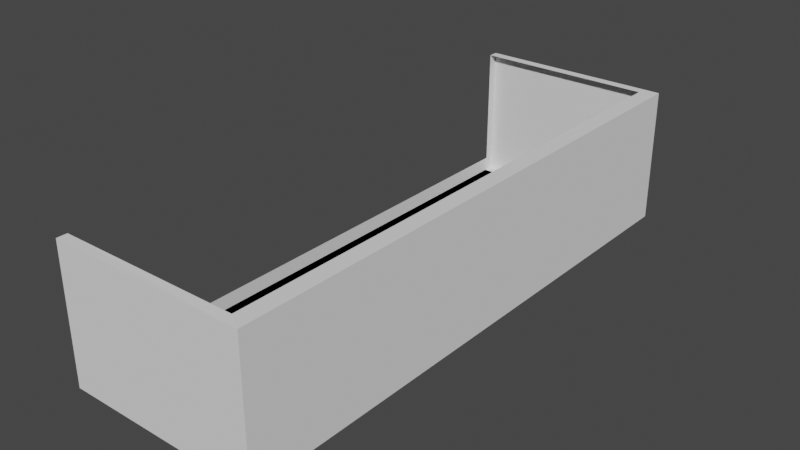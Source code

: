 # Source: balcony.blend  (saved by Blender 3.4.6; exported with 4.5.12 LTS)
import bpy
from mathutils import Matrix  # noqa: F401  (used for matrix-valued properties, if any)

bpy.ops.wm.read_factory_settings(use_empty=True)
scene = bpy.context.scene
scene.name = 'Scene'

# ---- collections
col_collection = bpy.data.collections.new('Collection'); scene.collection.children.link(col_collection)

# ---- world
world_world = bpy.data.worlds.new('World'); scene.world = world_world
world_world.use_nodes = True; world_world.node_tree.nodes.clear()
_N = world_world.node_tree.nodes; _L = world_world.node_tree.links
n0 = _N.new('ShaderNodeOutputWorld'); n0.name = 'World Output'; n0.location = (300, 300)
n1 = _N.new('ShaderNodeBackground'); n1.name = 'Background'; n1.location = (10, 300)
n1.inputs[0].default_value = (0.05088, 0.05088, 0.05088, 1.0)
_L.new(n1.outputs[0], n0.inputs[0])
n0.is_active_output = True
world_world.color = (0.05088, 0.05088, 0.05088)
world_world.use_sun_shadow = False
world_world.sun_shadow_jitter_overblur = 0.0

# ---- meshes
me_plane_002 = bpy.data.meshes.new('Plane.002')
me_plane_002.from_pydata([(-1.0, -3.011, 0.0), (1.0, -3.011, 0.0), (-1.0, 2.996, 0.0), (1.0, 2.996, 0.0)], [], [(0, 1, 3, 2)])
_uv = me_plane_002.uv_layers.new(name='UVMap')
_uv.uv.foreach_set('vector', [0.0, 0.0, 1.0, 0.0, 1.0, 1.0, 0.0, 1.0])
me_plane_002.update()
me_plane_005 = bpy.data.meshes.new('Plane.005')
me_plane_005.from_pydata([(-1.0, -2.998, 0.0), (-1.0, 3.01, 0.0), (-1.0, -2.998, 0.1591), (-1.0, 3.01, 0.1591), (-1.0, -3.112, 0.0), (-1.0, -3.112, 0.1591), (1.184, -3.112, 0.0), (-1.0, 3.118, 0.0), (-1.0, 3.118, 0.1591), (1.184, 3.118, 0.0), (1.0, 3.01, 1.505), (1.0, -2.998, 1.505), (1.0, -3.112, 1.499), (1.184, -3.112, 1.505), (1.0, 3.118, 1.505), (1.184, 3.118, 1.505), (-1.0, -2.998, 1.499), (-1.0, -3.112, 1.499), (-1.0, 3.01, 1.501), (-1.0, 3.118, 1.501)], [], [(1, 3, 8, 7), (2, 0, 4, 5), (1, 0, 2, 3), (6, 4, 0, 1, 7, 9), (10, 11, 12, 13, 15, 14), (12, 17, 5, 4, 6, 13), (18, 10, 14, 19), (16, 17, 12, 11), (2, 5, 17, 16), (8, 3, 18, 19), (14, 15, 9, 7, 8, 19), (9, 15, 13, 6)])
_uv = me_plane_005.uv_layers.new(name='UVMap')
_uv.uv.foreach_set('vector', [0.0, 1.0, 0.0, 1.0, 0.0, 1.0, 0.0, 1.0, 0.0, -0.9992, 0.0, -0.9992, 0.0, -0.9992, 0.0, -0.9992, 0.0, 1.0, 0.0, -0.9992, 0.0, -0.9992, 0.0, 1.0, 1.0, -0.9992, 0.0, -0.9992, 0.0, -0.9992, 0.0, 1.0, 0.0, 1.0, 1.0, 1.0, 1.0, 1.0, 1.0, -0.9992, 1.0, -0.9992, 1.0, -0.9992, 1.0, 1.0, 1.0, 1.0, 0.0, 0.0, 0.0, -0.9992, 0.0, -0.9992, 0.0, -0.9992, 1.0, -0.9992, 1.0, -0.9992, 0.0, 1.0, 1.0, 1.0, 1.0, 1.0, 0.0, 1.0, 0.0, -0.9992, 0.0, -0.9992, 1.0, -0.9992, 1.0, -0.9992, 0.0, -0.9992, 0.0, -0.9992, 0.0, -0.9992, 0.0, -0.9992, 0.0, 1.0, 0.0, 1.0, 0.0, 1.0, 0.0, 1.0, 1.0, 1.0, 1.0, 1.0, 1.0, 1.0, 0.0, 1.0, 0.0, 1.0, 0.0, 1.0, 1.0, 1.0, 1.0, 1.0, 1.0, -0.9992, 1.0, -0.9992])
me_plane_005.update()

# ---- objects
ob_plane = bpy.data.objects.new('Plane', me_plane_002)
ob_plane_001 = bpy.data.objects.new('Plane.001', me_plane_005)

# ---- transforms, parenting, visibility, modifiers, constraints
ob_plane.location = (0.4246, 0.7277, 1.192)
ob_plane_001.location = (0.4246, 0.7277, 1.192)

# ---- collection membership
col_collection.objects.link(ob_plane)
col_collection.objects.link(ob_plane_001)

# ---- scene / render settings (as saved in the file)
scene.frame_start = 1; scene.frame_end = 250; scene.frame_set(74)
scene.render.engine = 'BLENDER_EEVEE_NEXT'
scene.cycles.sampling_pattern = 'TABULATED_SOBOL'
scene.cycles.use_light_tree = False
scene.view_settings.view_transform = 'Filmic'
bpy.context.view_layer.update()

# ---- added for rendering (the .blend has no active camera and no usable light): camera, sun
cam_auto = bpy.data.cameras.new('AutoCamera')
cam_auto.lens = 50.0
cam_auto.sensor_width = 36.0
cam_auto.clip_end = 1000.0
ob_auto_camera = bpy.data.objects.new('AutoCamera', cam_auto)
scene.collection.objects.link(ob_auto_camera)
ob_auto_camera.location = (6.78186, -6.78723, 6.95662)
ob_auto_camera.rotation_euler = (1.09748, -7.21219e-08, 0.694738)
scene.camera = ob_auto_camera
light_auto_sun = bpy.data.lights.new('AutoSun', 'SUN')
light_auto_sun.energy = 3.0
light_auto_sun.angle = 0.0523599
ob_auto_sun = bpy.data.objects.new('AutoSun', light_auto_sun)
scene.collection.objects.link(ob_auto_sun)
ob_auto_sun.rotation_euler = (0.872665, 0.174533, 0.523599)
bpy.context.view_layer.update()
